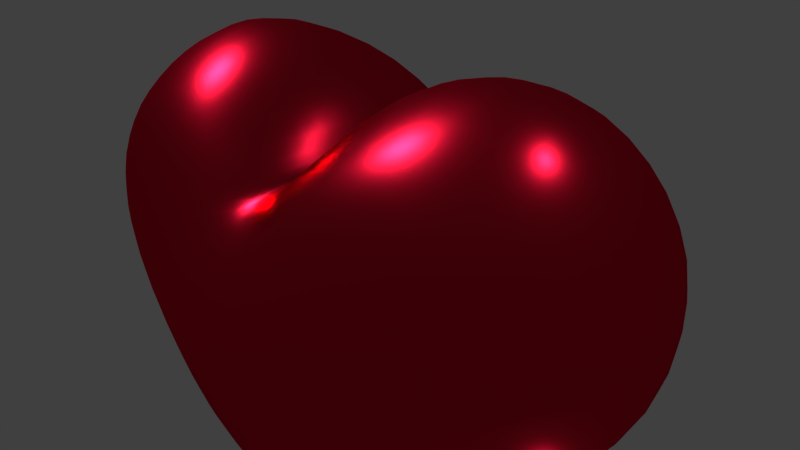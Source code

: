 # Source: heart.blend  (saved by Blender 3.3.6; exported with 4.5.12 LTS)
import bpy
from mathutils import Matrix  # noqa: F401  (used for matrix-valued properties, if any)

bpy.ops.wm.read_factory_settings(use_empty=True)
scene = bpy.context.scene
scene.name = 'Scene'

# ---- collections
col_collection_1 = bpy.data.collections.new('Collection 1'); scene.collection.children.link(col_collection_1)

# ---- materials (node trees are filled in below, after node groups)
mat_material = bpy.data.materials.new('Material')
mat_material.alpha_threshold = 0.0
mat_material.roughness = 0.5
mat_material.line_color = (0.0, 0.0, 0.0, 1.0)

# ---- material node trees
mat_material.use_nodes = True; mat_material.node_tree.nodes.clear()
_N = mat_material.node_tree.nodes; _L = mat_material.node_tree.links
n0 = _N.new('ShaderNodeOutputMaterial'); n0.name = 'Material Output'; n0.location = (300, 300)
n1 = _N.new('ShaderNodeBsdfAnisotropic'); n1.name = 'Glossy BSDF'; n1.location = (100, 300)
n1.distribution = 'GGX'
n1.inputs[0].default_value = (0.8, 0.007964, 0.03741, 1.0)
n1.inputs[1].default_value = 0.2864
_L.new(n1.outputs[0], n0.inputs[0])
n0.is_active_output = True

# ---- world
world_world = bpy.data.worlds.new('World'); scene.world = world_world
world_world.color = (0.05088, 0.05088, 0.05088)
world_world.use_sun_shadow = False
world_world.sun_shadow_jitter_overblur = 0.0
world_world.cycles.sampling_method = 'MANUAL'
world_world.cycles.sample_map_resolution = 256

# ---- cameras
cam_camera = bpy.data.cameras.new('Camera')
cam_camera.clip_end = 100.0
cam_camera.lens = 35.0
cam_camera.sensor_width = 32.0
cam_camera.sensor_height = 18.0
cam_camera.ortho_scale = 7.314
cam_camera.dof.focus_distance = 0.0

# ---- lights
light_point = bpy.data.lights.new('Point', 'POINT')
light_point.transmission_factor = 0.0
light_point.energy = 100.0
light_point.shadow_buffer_clip_start = 0.5
light_point.shadow_soft_size = 0.1
light_point.shadow_maximum_resolution = 0.006
light_point.use_absolute_resolution = True
light_point.cycles.use_multiple_importance_sampling = False
light_sun = bpy.data.lights.new('Sun', 'SUN')
light_sun.transmission_factor = 0.0
light_sun.angle = 0.1993
light_sun.energy = 1.0
light_sun.shadow_buffer_clip_start = 0.5
light_sun.shadow_soft_size = 0.1
light_sun.shadow_cascade_max_distance = 1000.0
light_sun.cycles.use_multiple_importance_sampling = False
light_lamp = bpy.data.lights.new('Lamp', 'POINT')
light_lamp.transmission_factor = 0.0
light_lamp.cutoff_distance = 30.0
light_lamp.energy = 100.0
light_lamp.shadow_buffer_clip_start = 1.001
light_lamp.shadow_soft_size = 0.1
light_lamp.shadow_maximum_resolution = 0.006
light_lamp.use_absolute_resolution = True
light_lamp.cycles.use_multiple_importance_sampling = False

# ---- meshes
me_cube = bpy.data.meshes.new('Cube')
me_cube.from_pydata([(0.738, -0.5782, -0.827), (0.0, -1.788e-07, 0.5152), (0.0, 0.0, -2.007), (1.0, -0.6513, 0.7163), (0.9426, 0.0, 1.192), (1.0, 0.0, -0.9631), (0.0, -0.7885, -0.9723), (0.0, -0.6322, 0.5199), (1.664, 0.0, -0.1403), (1.07, -0.772, 0.008537), (0.0, -1.0, -0.3646), (0.1849, -3.576e-07, 0.9377), (0.58, 0.0, -1.425), (0.5, -0.6813, -0.8768), (0.5, -0.8164, 0.7027), (0.4903, -0.9141, -0.1965), (0.9545, -0.417, -0.8172), (0.984, -0.3499, 1.001), (0.0, -0.5926, -1.331), (0.0, -0.3726, 0.5152), (1.467, -0.5028, -0.06591), (0.4904, -0.5054, -1.235), (0.3424, -0.4249, 0.936), (1.574, 0.0, 0.6099), (1.106, -0.7719, 0.3785), (0.0, -1.0, 0.2095), (0.3804, -0.9486, 0.2177), (1.493, -0.4625, 0.4942), (1.353, 0.0, -0.5517), (0.0, -0.914, -0.6685), (0.9426, -0.7265, -0.3129), (0.4951, -0.8325, -0.5366), (1.211, -0.4545, -0.4415), (0.1668, 0.0, -1.798), (0.0, -0.1588, -1.824), (0.5352, -0.2527, -1.33), (0.2452, -0.549, -1.283), (0.3041, -0.3199, -1.5), (0.05088, -0.651, 0.5385), (0.01882, 0.0, 0.5582), (0.03485, -0.3779, 0.558)], [], [(27, 17, 3, 24), (32, 20, 9, 30), (21, 13, 6, 18, 36), (40, 19, 7, 38), (15, 26, 25, 10), (16, 0, 13, 21), (17, 22, 14, 3), (24, 3, 14, 26), (30, 9, 15, 31), (23, 4, 17, 27), (28, 8, 20, 32), (37, 36, 18, 34), (39, 1, 19, 40), (5, 16, 21, 35, 12), (4, 11, 22, 17), (20, 27, 24, 9), (26, 14, 38, 7, 25), (9, 24, 26, 15), (8, 23, 27, 20), (16, 32, 30, 0), (31, 15, 10, 29), (0, 30, 31, 13), (5, 28, 32, 16), (33, 37, 34, 2), (12, 35, 37, 33), (35, 21, 36, 37), (11, 39, 40, 22), (22, 40, 38, 14), (13, 31, 29, 6)])
me_cube.polygons.foreach_set('use_smooth', [True] * 29)
_ca = me_cube.color_attributes.new('Col', 'BYTE_COLOR', 'CORNER')
_ca.data.foreach_set('color', [0.3419, 0.007499, 0.01681, 1.0, 0.3419, 0.007499, 0.01681, 1.0, 0.3419, 0.007499, 0.01681, 1.0, 0.3419, 0.007499, 0.01681, 1.0, 0.3419, 0.007499, 0.01681, 1.0, 0.3419, 0.007499, 0.01681, 1.0, 0.3419, 0.007499, 0.01681, 1.0, 0.3419, 0.007499, 0.01681, 1.0, 0.3419, 0.007499, 0.01681, 1.0, 0.3419, 0.007499, 0.01681, 1.0, 0.3419, 0.007499, 0.01681, 1.0, 0.3419, 0.007499, 0.01681, 1.0, 0.3419, 0.007499, 0.01681, 1.0, 0.3419, 0.007499, 0.01681, 1.0, 0.3419, 0.007499, 0.01681, 1.0, 0.3419, 0.007499, 0.01681, 1.0, 0.3419, 0.007499, 0.01681, 1.0, 0.3419, 0.007499, 0.01681, 1.0, 0.3419, 0.007499, 0.01681, 1.0, 0.3419, 0.007499, 0.01681, 1.0, 0.3419, 0.007499, 0.01681, 1.0, 0.3419, 0.007499, 0.01681, 1.0, 0.3419, 0.007499, 0.01681, 1.0, 0.3419, 0.007499, 0.01681, 1.0, 0.3419, 0.007499, 0.01681, 1.0, 0.3419, 0.007499, 0.01681, 1.0, 0.3419, 0.007499, 0.01681, 1.0, 0.3419, 0.007499, 0.01681, 1.0, 0.3419, 0.007499, 0.01681, 1.0, 0.3419, 0.007499, 0.01681, 1.0, 0.3419, 0.007499, 0.01681, 1.0, 0.3419, 0.007499, 0.01681, 1.0, 0.3419, 0.007499, 0.01681, 1.0, 0.3419, 0.007499, 0.01681, 1.0, 0.3419, 0.007499, 0.01681, 1.0, 0.3419, 0.007499, 0.01681, 1.0, 0.3419, 0.007499, 0.01681, 1.0, 0.3419, 0.007499, 0.01681, 1.0, 0.3467, 0.007499, 0.01681, 1.0, 0.3419, 0.007499, 0.01681, 1.0, 0.3419, 0.007499, 0.01681, 1.0, 0.3419, 0.007499, 0.01681, 1.0, 0.3419, 0.007499, 0.01681, 1.0, 0.3419, 0.007499, 0.01681, 1.0, 0.3419, 0.007499, 0.01681, 1.0, 0.3419, 0.007499, 0.01681, 1.0, 0.3419, 0.007499, 0.01681, 1.0, 0.3419, 0.007499, 0.01681, 1.0, 0.3419, 0.007499, 0.01681, 1.0, 0.3419, 0.007499, 0.01681, 1.0, 0.3419, 0.007499, 0.01681, 1.0, 0.3419, 0.007499, 0.01681, 1.0, 0.3419, 0.007499, 0.01681, 1.0, 0.3419, 0.007499, 0.01681, 1.0, 0.3419, 0.007499, 0.01681, 1.0, 0.3419, 0.007499, 0.01681, 1.0, 0.3419, 0.007499, 0.01681, 1.0, 0.3419, 0.007499, 0.01681, 1.0, 0.3467, 0.007499, 0.01764, 1.0, 0.3419, 0.007499, 0.01681, 1.0, 0.3419, 0.007499, 0.01681, 1.0, 0.3419, 0.007499, 0.01681, 1.0, 0.3419, 0.007499, 0.01681, 1.0, 0.3419, 0.007499, 0.01681, 1.0, 0.3419, 0.007499, 0.01681, 1.0, 0.3419, 0.007499, 0.01681, 1.0, 0.3419, 0.007499, 0.01681, 1.0, 0.3419, 0.007499, 0.01681, 1.0, 0.3419, 0.007499, 0.01681, 1.0, 0.3419, 0.007499, 0.01681, 1.0, 0.3419, 0.007499, 0.01681, 1.0, 0.3419, 0.007499, 0.01681, 1.0, 0.3419, 0.007499, 0.01681, 1.0, 0.3419, 0.007499, 0.01681, 1.0, 0.3419, 0.007499, 0.01681, 1.0, 0.3419, 0.007499, 0.01681, 1.0, 0.3419, 0.007499, 0.01681, 1.0, 0.3419, 0.007499, 0.01681, 1.0, 0.3419, 0.007499, 0.01681, 1.0, 0.3419, 0.007499, 0.01681, 1.0, 0.3419, 0.007499, 0.01681, 1.0, 0.3419, 0.007499, 0.01681, 1.0, 0.3419, 0.007499, 0.01681, 1.0, 0.3419, 0.007499, 0.01681, 1.0, 0.3419, 0.007499, 0.01681, 1.0, 0.3419, 0.007499, 0.01681, 1.0, 0.3419, 0.007499, 0.01681, 1.0, 0.3419, 0.007499, 0.01681, 1.0, 0.3419, 0.007499, 0.01681, 1.0, 0.3419, 0.007499, 0.01681, 1.0, 0.3419, 0.007499, 0.01681, 1.0, 0.3419, 0.007499, 0.01681, 1.0, 0.3419, 0.007499, 0.01681, 1.0, 0.3419, 0.007499, 0.01681, 1.0, 0.3419, 0.007499, 0.01681, 1.0, 0.3419, 0.007499, 0.01681, 1.0, 0.3419, 0.007499, 0.01681, 1.0, 0.3419, 0.007499, 0.01681, 1.0, 0.3419, 0.007499, 0.01681, 1.0, 0.3419, 0.007499, 0.01681, 1.0, 0.3419, 0.007499, 0.01681, 1.0, 0.3419, 0.007499, 0.01681, 1.0, 0.3419, 0.007499, 0.01681, 1.0, 0.3419, 0.007499, 0.01681, 1.0, 0.3419, 0.007499, 0.01681, 1.0, 0.3419, 0.007499, 0.01681, 1.0, 0.3419, 0.007499, 0.01681, 1.0, 0.3419, 0.007499, 0.01681, 1.0, 0.3419, 0.007499, 0.01681, 1.0, 0.3419, 0.007499, 0.01681, 1.0, 0.3419, 0.007499, 0.01681, 1.0, 0.3419, 0.007499, 0.01681, 1.0, 0.3419, 0.007499, 0.01681, 1.0, 0.3419, 0.007499, 0.01681, 1.0, 0.3419, 0.007499, 0.01681, 1.0, 0.3419, 0.007499, 0.01681, 1.0, 0.3419, 0.007499, 0.01681, 1.0, 0.3419, 0.007499, 0.01681, 1.0, 0.3419, 0.007499, 0.01681, 1.0])
me_cube.materials.append(mat_material)
me_cube.use_remesh_preserve_volume = False
me_cube.use_remesh_preserve_attributes = False
me_cube.use_mirror_vertex_groups = False
me_cube.update()

# ---- objects
ob_point = bpy.data.objects.new('Point', light_point)
ob_sun = bpy.data.objects.new('Sun', light_sun)
ob_cube = bpy.data.objects.new('Cube', me_cube)
ob_lamp = bpy.data.objects.new('Lamp', light_lamp)
ob_camera = bpy.data.objects.new('Camera', cam_camera)

# ---- transforms, parenting, visibility, modifiers, constraints
ob_point.location = (4.173, 0.4295, -6.1)
ob_point.lineart.crease_threshold = 0.0
ob_sun.location = (-6.48, -1.217, 6.302)
ob_sun.rotation_euler = (-0.03329, -0.7247, 0.07652)
ob_sun.lineart.crease_threshold = 0.0
ob_cube.location = (0.0, 0.0, 0.0)
ob_cube.scale = (2.608, 2.608, 2.608)
ob_cube.lock_rotations_4d = False
ob_cube.empty_display_type = 'ARROWS'
ob_cube.lineart.crease_threshold = 0.0
_m = ob_cube.modifiers.new('Mirror', 'MIRROR')
_m.use_axis = (True, True, False)
_m.use_clip = True
_m = ob_cube.modifiers.new('Subsurf', 'SUBSURF')
_m.uv_smooth = 'PRESERVE_CORNERS'
_m.quality = 2
_m.levels = 3
_m.show_only_control_edges = False
ob_lamp.location = (4.076, 1.005, 5.904)
ob_lamp.rotation_euler = (0.6503, 0.05522, 1.866)
ob_lamp.lock_rotations_4d = False
ob_lamp.empty_display_type = 'ARROWS'
ob_lamp.color = (0.0, 0.0, 0.0, 0.0)
ob_lamp.lineart.crease_threshold = 0.0
ob_camera.location = (7.481, -6.508, 5.344)
ob_camera.rotation_euler = (1.109, 0.01082, 0.8149)
ob_camera.lock_rotations_4d = False
ob_camera.empty_display_type = 'ARROWS'
ob_camera.color = (0.0, 0.0, 0.0, 0.0)
ob_camera.display_type = 'WIRE'
ob_camera.lineart.crease_threshold = 0.0

# ---- collection membership
col_collection_1.objects.link(ob_point)
col_collection_1.objects.link(ob_sun)
col_collection_1.objects.link(ob_cube)
col_collection_1.objects.link(ob_lamp)
col_collection_1.objects.link(ob_camera)

# ---- scene / render settings (as saved in the file)
scene.camera = ob_camera
scene.frame_start = 1; scene.frame_end = 250; scene.frame_set(1)
scene.render.engine = 'CYCLES'
scene.render.resolution_percentage = 50
scene.render.dither_intensity = 0.0
scene.cycles.use_denoising = False
scene.cycles.samples = 10
scene.cycles.sampling_pattern = 'TABULATED_SOBOL'
scene.cycles.light_sampling_threshold = 0.0
scene.cycles.use_adaptive_sampling = False
scene.cycles.use_light_tree = False
scene.cycles.blur_glossy = 0.0
scene.cycles.pixel_filter_type = 'GAUSSIAN'
scene.cycles.sample_clamp_indirect = 0.0
scene.view_settings.view_transform = 'Standard'
bpy.context.view_layer.update()
